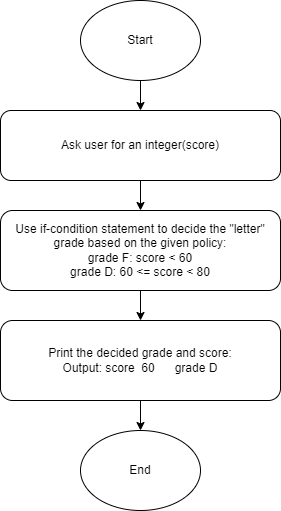

The diagram above was exported from draw.io. Its source (the exported page's mxGraphModel, read from the mxfile embedded in the PNG):
<mxGraphModel dx="708" dy="563" grid="1" gridSize="10" guides="1" tooltips="1" connect="1" arrows="1" fold="1" page="1" pageScale="1" pageWidth="850" pageHeight="1100" math="0" shadow="0">
  <root>
    <mxCell id="0" />
    <mxCell id="1" parent="0" />
    <mxCell id="7" style="edgeStyle=none;html=1;entryX=0.5;entryY=0;entryDx=0;entryDy=0;" edge="1" parent="1" source="2" target="3">
      <mxGeometry relative="1" as="geometry" />
    </mxCell>
    <mxCell id="2" value="Start" style="ellipse;whiteSpace=wrap;html=1;" vertex="1" parent="1">
      <mxGeometry x="120" y="10" width="120" height="80" as="geometry" />
    </mxCell>
    <mxCell id="8" style="edgeStyle=none;html=1;entryX=0.5;entryY=0;entryDx=0;entryDy=0;" edge="1" parent="1" source="3" target="4">
      <mxGeometry relative="1" as="geometry" />
    </mxCell>
    <mxCell id="3" value="Ask user for an integer(score)" style="rounded=1;whiteSpace=wrap;html=1;" vertex="1" parent="1">
      <mxGeometry x="40" y="120" width="280" height="70" as="geometry" />
    </mxCell>
    <mxCell id="9" style="edgeStyle=none;html=1;entryX=0.5;entryY=0;entryDx=0;entryDy=0;" edge="1" parent="1" source="4" target="5">
      <mxGeometry relative="1" as="geometry" />
    </mxCell>
    <mxCell id="4" value="Use if-condition statement to decide the &quot;letter&quot; grade based on the given policy:&lt;br&gt;grade F: score &amp;lt; 60&lt;br&gt;grade D: 60 &amp;lt;= score &amp;lt; 80&lt;br&gt;" style="rounded=1;whiteSpace=wrap;html=1;" vertex="1" parent="1">
      <mxGeometry x="40" y="220" width="280" height="80" as="geometry" />
    </mxCell>
    <mxCell id="10" value="" style="edgeStyle=none;html=1;" edge="1" parent="1" source="5" target="6">
      <mxGeometry relative="1" as="geometry" />
    </mxCell>
    <mxCell id="5" value="Print the decided grade and score:&lt;br&gt;Output: score&amp;nbsp; 60&amp;nbsp; &amp;nbsp; &amp;nbsp; grade D" style="rounded=1;whiteSpace=wrap;html=1;" vertex="1" parent="1">
      <mxGeometry x="40" y="330" width="280" height="80" as="geometry" />
    </mxCell>
    <mxCell id="6" value="End" style="ellipse;whiteSpace=wrap;html=1;" vertex="1" parent="1">
      <mxGeometry x="120" y="440" width="120" height="80" as="geometry" />
    </mxCell>
  </root>
</mxGraphModel>